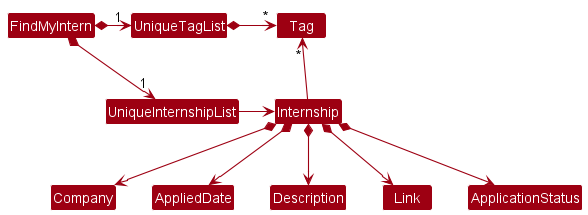

The diagram above was rendered by PlantUML. Its source (embedded in the PNG):
@startuml
!include style.puml
skinparam arrowThickness 1.1
skinparam arrowColor MODEL_COLOR
skinparam classBackgroundColor MODEL_COLOR

FindMyIntern *-right-> "1" UniqueInternshipList
FindMyIntern *-right-> "1" UniqueTagList
UniqueTagList -[hidden]down- UniqueInternshipList
UniqueTagList -[hidden]down- UniqueInternshipList

UniqueTagList *-right-> "*" Tag
UniqueInternshipList -right-> Internship

Internship -up-> "*" Tag

Internship *--> Company
Internship *--> AppliedDate
Internship *--> Description
Internship *--> Link
Internship *--> ApplicationStatus
@enduml